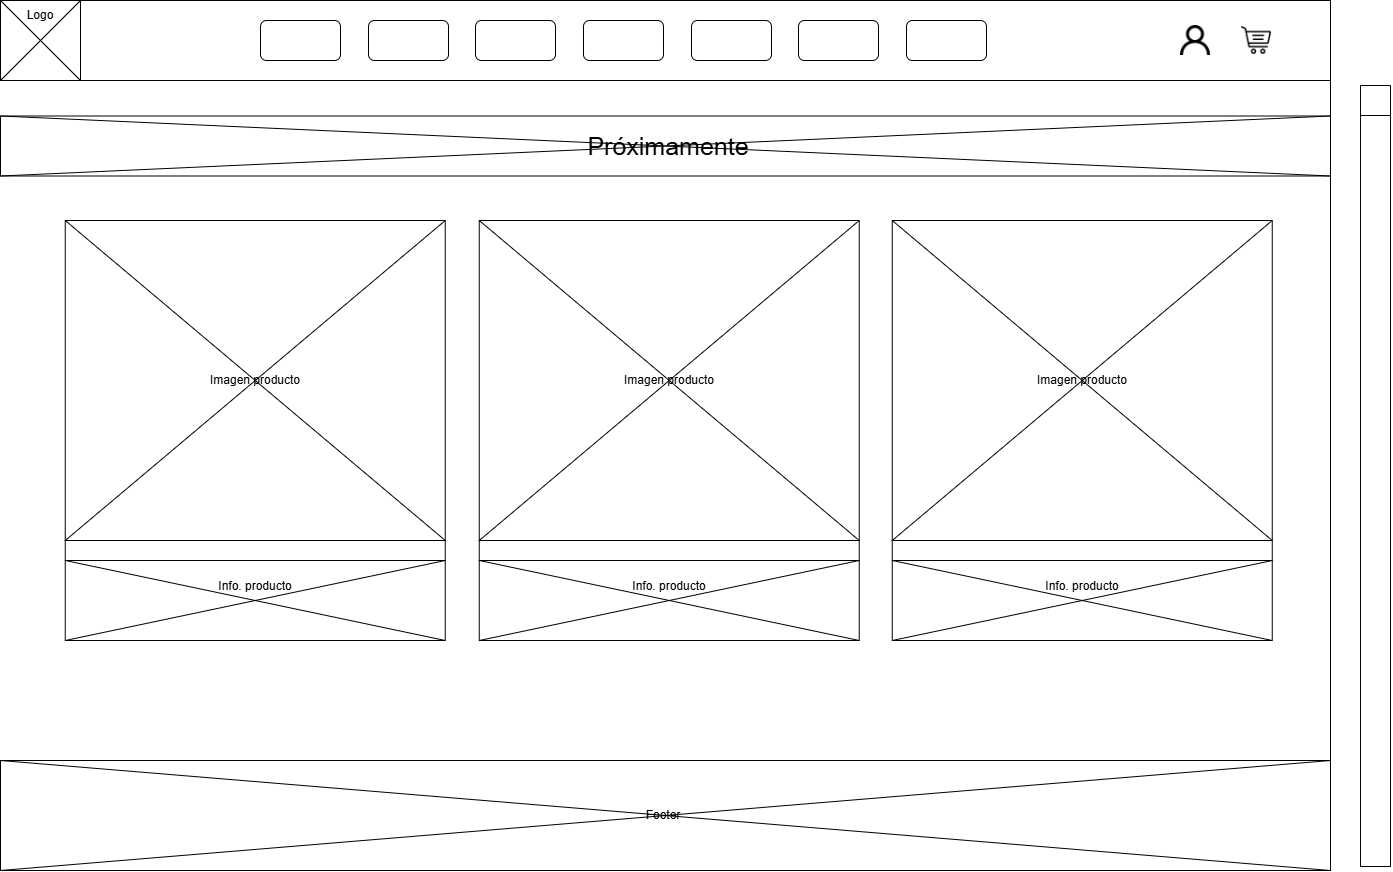

The diagram above was exported from draw.io. Its source (the exported page's mxGraphModel, read from the mxfile embedded in the PNG):
<mxGraphModel dx="1737" dy="942" grid="1" gridSize="10" guides="1" tooltips="1" connect="1" arrows="1" fold="1" page="1" pageScale="1" pageWidth="827" pageHeight="1169" math="0" shadow="0">
  <root>
    <mxCell id="0" />
    <mxCell id="1" parent="0" />
    <mxCell id="HqQxzUWfhqexYER8FAiP-1" value="" style="rounded=0;whiteSpace=wrap;html=1;" vertex="1" parent="1">
      <mxGeometry y="115.5" width="1330" height="60" as="geometry" />
    </mxCell>
    <mxCell id="fdK67mJdkFSKDQBzk9YU-1" value="" style="rounded=0;whiteSpace=wrap;html=1;fillColor=none;movable=0;resizable=0;rotatable=0;deletable=0;editable=0;locked=1;connectable=0;" parent="1" vertex="1">
      <mxGeometry width="1330" height="80" as="geometry" />
    </mxCell>
    <mxCell id="9ww7FRB14ETk7MB2Evoy-16" value="" style="group;movable=0;resizable=0;rotatable=0;deletable=0;editable=0;locked=1;connectable=0;" parent="1" connectable="0" vertex="1">
      <mxGeometry x="-8.881784197001252e-16" width="80" height="80" as="geometry" />
    </mxCell>
    <mxCell id="9ww7FRB14ETk7MB2Evoy-1" value="" style="whiteSpace=wrap;html=1;aspect=fixed;movable=0;resizable=0;rotatable=0;deletable=0;editable=0;locked=1;connectable=0;" parent="9ww7FRB14ETk7MB2Evoy-16" vertex="1">
      <mxGeometry width="80" height="80" as="geometry" />
    </mxCell>
    <mxCell id="9ww7FRB14ETk7MB2Evoy-14" value="" style="endArrow=none;html=1;rounded=0;exitX=0;exitY=1;exitDx=0;exitDy=0;movable=0;resizable=0;rotatable=0;deletable=0;editable=0;locked=1;connectable=0;" parent="9ww7FRB14ETk7MB2Evoy-16" source="9ww7FRB14ETk7MB2Evoy-1" edge="1">
      <mxGeometry width="50" height="50" relative="1" as="geometry">
        <mxPoint x="30" y="50" as="sourcePoint" />
        <mxPoint x="80" as="targetPoint" />
      </mxGeometry>
    </mxCell>
    <mxCell id="9ww7FRB14ETk7MB2Evoy-15" value="" style="endArrow=none;html=1;rounded=0;entryX=0;entryY=0;entryDx=0;entryDy=0;exitX=1;exitY=1;exitDx=0;exitDy=0;movable=0;resizable=0;rotatable=0;deletable=0;editable=0;locked=1;connectable=0;" parent="9ww7FRB14ETk7MB2Evoy-16" source="9ww7FRB14ETk7MB2Evoy-1" target="9ww7FRB14ETk7MB2Evoy-1" edge="1">
      <mxGeometry width="50" height="50" relative="1" as="geometry">
        <mxPoint x="190" y="10" as="sourcePoint" />
        <mxPoint x="240" y="-40" as="targetPoint" />
      </mxGeometry>
    </mxCell>
    <mxCell id="9ww7FRB14ETk7MB2Evoy-6" value="Logo" style="text;html=1;align=center;verticalAlign=middle;whiteSpace=wrap;rounded=0;movable=0;resizable=0;rotatable=0;deletable=0;editable=0;locked=1;connectable=0;" parent="9ww7FRB14ETk7MB2Evoy-16" vertex="1">
      <mxGeometry x="10" width="60" height="30" as="geometry" />
    </mxCell>
    <mxCell id="9ww7FRB14ETk7MB2Evoy-17" value="" style="group;movable=0;resizable=0;rotatable=0;deletable=0;editable=0;locked=1;connectable=0;" parent="1" connectable="0" vertex="1">
      <mxGeometry x="260" y="20" width="726" height="40" as="geometry" />
    </mxCell>
    <mxCell id="9ww7FRB14ETk7MB2Evoy-7" value="" style="rounded=1;whiteSpace=wrap;html=1;movable=0;resizable=0;rotatable=0;deletable=0;editable=0;locked=1;connectable=0;" parent="9ww7FRB14ETk7MB2Evoy-17" vertex="1">
      <mxGeometry width="80" height="40" as="geometry" />
    </mxCell>
    <mxCell id="9ww7FRB14ETk7MB2Evoy-8" value="" style="rounded=1;whiteSpace=wrap;html=1;movable=0;resizable=0;rotatable=0;deletable=0;editable=0;locked=1;connectable=0;" parent="9ww7FRB14ETk7MB2Evoy-17" vertex="1">
      <mxGeometry x="108" width="80" height="40" as="geometry" />
    </mxCell>
    <mxCell id="9ww7FRB14ETk7MB2Evoy-9" value="" style="rounded=1;whiteSpace=wrap;html=1;movable=0;resizable=0;rotatable=0;deletable=0;editable=0;locked=1;connectable=0;" parent="9ww7FRB14ETk7MB2Evoy-17" vertex="1">
      <mxGeometry x="215" width="80" height="40" as="geometry" />
    </mxCell>
    <mxCell id="9ww7FRB14ETk7MB2Evoy-10" value="" style="rounded=1;whiteSpace=wrap;html=1;movable=0;resizable=0;rotatable=0;deletable=0;editable=0;locked=1;connectable=0;" parent="9ww7FRB14ETk7MB2Evoy-17" vertex="1">
      <mxGeometry x="323" width="80" height="40" as="geometry" />
    </mxCell>
    <mxCell id="9ww7FRB14ETk7MB2Evoy-11" value="" style="rounded=1;whiteSpace=wrap;html=1;movable=0;resizable=0;rotatable=0;deletable=0;editable=0;locked=1;connectable=0;" parent="9ww7FRB14ETk7MB2Evoy-17" vertex="1">
      <mxGeometry x="431" width="80" height="40" as="geometry" />
    </mxCell>
    <mxCell id="9ww7FRB14ETk7MB2Evoy-12" value="" style="rounded=1;whiteSpace=wrap;html=1;movable=0;resizable=0;rotatable=0;deletable=0;editable=0;locked=1;connectable=0;" parent="9ww7FRB14ETk7MB2Evoy-17" vertex="1">
      <mxGeometry x="538" width="80" height="40" as="geometry" />
    </mxCell>
    <mxCell id="9ww7FRB14ETk7MB2Evoy-13" value="" style="rounded=1;whiteSpace=wrap;html=1;movable=0;resizable=0;rotatable=0;deletable=0;editable=0;locked=1;connectable=0;" parent="9ww7FRB14ETk7MB2Evoy-17" vertex="1">
      <mxGeometry x="646" width="80" height="40" as="geometry" />
    </mxCell>
    <mxCell id="9ww7FRB14ETk7MB2Evoy-22" value="" style="shape=image;verticalLabelPosition=bottom;labelBackgroundColor=default;verticalAlign=top;aspect=fixed;imageAspect=0;image=https://cdn-icons-png.flaticon.com/512/263/263142.png;movable=0;resizable=0;rotatable=0;deletable=0;editable=0;locked=1;connectable=0;" parent="1" vertex="1">
      <mxGeometry x="1241" y="25" width="30" height="30" as="geometry" />
    </mxCell>
    <mxCell id="9ww7FRB14ETk7MB2Evoy-23" value="" style="shape=image;verticalLabelPosition=bottom;labelBackgroundColor=default;verticalAlign=top;aspect=fixed;imageAspect=0;image=https://static-00.iconduck.com/assets.00/profile-icon-512x512-w0uaq4yr.png;movable=0;resizable=0;rotatable=0;deletable=0;editable=0;locked=1;connectable=0;" parent="1" vertex="1">
      <mxGeometry x="1180" y="25" width="30" height="30" as="geometry" />
    </mxCell>
    <mxCell id="9ww7FRB14ETk7MB2Evoy-145" value="" style="group" parent="1" connectable="0" vertex="1">
      <mxGeometry x="32.75" y="200" width="1271" height="420" as="geometry" />
    </mxCell>
    <mxCell id="9ww7FRB14ETk7MB2Evoy-71" value="" style="group" parent="9ww7FRB14ETk7MB2Evoy-145" connectable="0" vertex="1">
      <mxGeometry x="32" y="20" width="380" height="420" as="geometry" />
    </mxCell>
    <mxCell id="9ww7FRB14ETk7MB2Evoy-112" value="Imagen producto" style="rounded=0;whiteSpace=wrap;html=1;" parent="9ww7FRB14ETk7MB2Evoy-71" vertex="1">
      <mxGeometry width="380" height="320" as="geometry" />
    </mxCell>
    <mxCell id="9ww7FRB14ETk7MB2Evoy-47" value="Info. producto&lt;div&gt;&lt;br&gt;&lt;/div&gt;&lt;div&gt;&lt;br&gt;&lt;/div&gt;" style="rounded=0;whiteSpace=wrap;html=1;" parent="9ww7FRB14ETk7MB2Evoy-71" vertex="1">
      <mxGeometry y="340" width="380" height="80" as="geometry" />
    </mxCell>
    <mxCell id="9ww7FRB14ETk7MB2Evoy-52" value="" style="endArrow=none;html=1;rounded=0;entryX=0;entryY=0;entryDx=0;entryDy=0;exitX=1;exitY=1;exitDx=0;exitDy=0;" parent="9ww7FRB14ETk7MB2Evoy-71" source="9ww7FRB14ETk7MB2Evoy-47" target="9ww7FRB14ETk7MB2Evoy-47" edge="1">
      <mxGeometry width="50" height="50" relative="1" as="geometry">
        <mxPoint x="748.125" y="100" as="sourcePoint" />
        <mxPoint x="807.5" y="50" as="targetPoint" />
      </mxGeometry>
    </mxCell>
    <mxCell id="9ww7FRB14ETk7MB2Evoy-53" value="" style="endArrow=none;html=1;rounded=0;exitX=0;exitY=1;exitDx=0;exitDy=0;entryX=1;entryY=0;entryDx=0;entryDy=0;" parent="9ww7FRB14ETk7MB2Evoy-71" source="9ww7FRB14ETk7MB2Evoy-47" target="9ww7FRB14ETk7MB2Evoy-47" edge="1">
      <mxGeometry width="50" height="50" relative="1" as="geometry">
        <mxPoint x="748.125" y="100" as="sourcePoint" />
        <mxPoint x="807.5" y="50" as="targetPoint" />
      </mxGeometry>
    </mxCell>
    <mxCell id="9ww7FRB14ETk7MB2Evoy-54" value="" style="endArrow=none;html=1;rounded=0;entryX=0;entryY=0;entryDx=0;entryDy=0;exitX=1;exitY=1;exitDx=0;exitDy=0;" parent="9ww7FRB14ETk7MB2Evoy-71" source="9ww7FRB14ETk7MB2Evoy-112" edge="1">
      <mxGeometry width="50" height="50" relative="1" as="geometry">
        <mxPoint x="304" y="320" as="sourcePoint" />
        <mxPoint as="targetPoint" />
      </mxGeometry>
    </mxCell>
    <mxCell id="9ww7FRB14ETk7MB2Evoy-55" value="" style="endArrow=none;html=1;rounded=0;entryX=1;entryY=0;entryDx=0;entryDy=0;exitX=0;exitY=1;exitDx=0;exitDy=0;" parent="9ww7FRB14ETk7MB2Evoy-71" target="9ww7FRB14ETk7MB2Evoy-112" edge="1">
      <mxGeometry width="50" height="50" relative="1" as="geometry">
        <mxPoint y="320" as="sourcePoint" />
        <mxPoint x="304" as="targetPoint" />
      </mxGeometry>
    </mxCell>
    <mxCell id="9ww7FRB14ETk7MB2Evoy-56" value="" style="rounded=0;whiteSpace=wrap;html=1;" parent="9ww7FRB14ETk7MB2Evoy-71" vertex="1">
      <mxGeometry y="320" width="380" height="20" as="geometry" />
    </mxCell>
    <mxCell id="9ww7FRB14ETk7MB2Evoy-129" value="" style="group" parent="9ww7FRB14ETk7MB2Evoy-145" connectable="0" vertex="1">
      <mxGeometry x="859" y="20" width="380" height="420" as="geometry" />
    </mxCell>
    <mxCell id="9ww7FRB14ETk7MB2Evoy-130" value="Imagen producto" style="rounded=0;whiteSpace=wrap;html=1;" parent="9ww7FRB14ETk7MB2Evoy-129" vertex="1">
      <mxGeometry width="380" height="320" as="geometry" />
    </mxCell>
    <mxCell id="9ww7FRB14ETk7MB2Evoy-131" value="Info. producto&lt;div&gt;&lt;br&gt;&lt;/div&gt;&lt;div&gt;&lt;br&gt;&lt;/div&gt;" style="rounded=0;whiteSpace=wrap;html=1;" parent="9ww7FRB14ETk7MB2Evoy-129" vertex="1">
      <mxGeometry y="340" width="380" height="80" as="geometry" />
    </mxCell>
    <mxCell id="9ww7FRB14ETk7MB2Evoy-132" value="" style="endArrow=none;html=1;rounded=0;entryX=0;entryY=0;entryDx=0;entryDy=0;exitX=1;exitY=1;exitDx=0;exitDy=0;" parent="9ww7FRB14ETk7MB2Evoy-129" source="9ww7FRB14ETk7MB2Evoy-131" target="9ww7FRB14ETk7MB2Evoy-131" edge="1">
      <mxGeometry width="50" height="50" relative="1" as="geometry">
        <mxPoint x="748.125" y="100" as="sourcePoint" />
        <mxPoint x="807.5" y="50" as="targetPoint" />
      </mxGeometry>
    </mxCell>
    <mxCell id="9ww7FRB14ETk7MB2Evoy-133" value="" style="endArrow=none;html=1;rounded=0;exitX=0;exitY=1;exitDx=0;exitDy=0;entryX=1;entryY=0;entryDx=0;entryDy=0;" parent="9ww7FRB14ETk7MB2Evoy-129" source="9ww7FRB14ETk7MB2Evoy-131" target="9ww7FRB14ETk7MB2Evoy-131" edge="1">
      <mxGeometry width="50" height="50" relative="1" as="geometry">
        <mxPoint x="748.125" y="100" as="sourcePoint" />
        <mxPoint x="807.5" y="50" as="targetPoint" />
      </mxGeometry>
    </mxCell>
    <mxCell id="9ww7FRB14ETk7MB2Evoy-134" value="" style="endArrow=none;html=1;rounded=0;entryX=0;entryY=0;entryDx=0;entryDy=0;exitX=1;exitY=1;exitDx=0;exitDy=0;" parent="9ww7FRB14ETk7MB2Evoy-129" source="9ww7FRB14ETk7MB2Evoy-130" edge="1">
      <mxGeometry width="50" height="50" relative="1" as="geometry">
        <mxPoint x="304" y="320" as="sourcePoint" />
        <mxPoint as="targetPoint" />
      </mxGeometry>
    </mxCell>
    <mxCell id="9ww7FRB14ETk7MB2Evoy-135" value="" style="endArrow=none;html=1;rounded=0;entryX=1;entryY=0;entryDx=0;entryDy=0;exitX=0;exitY=1;exitDx=0;exitDy=0;" parent="9ww7FRB14ETk7MB2Evoy-129" target="9ww7FRB14ETk7MB2Evoy-130" edge="1">
      <mxGeometry width="50" height="50" relative="1" as="geometry">
        <mxPoint y="320" as="sourcePoint" />
        <mxPoint x="304" as="targetPoint" />
      </mxGeometry>
    </mxCell>
    <mxCell id="9ww7FRB14ETk7MB2Evoy-136" value="" style="rounded=0;whiteSpace=wrap;html=1;" parent="9ww7FRB14ETk7MB2Evoy-129" vertex="1">
      <mxGeometry y="320" width="380" height="20" as="geometry" />
    </mxCell>
    <mxCell id="9ww7FRB14ETk7MB2Evoy-137" value="" style="group" parent="9ww7FRB14ETk7MB2Evoy-145" connectable="0" vertex="1">
      <mxGeometry x="446" y="20" width="380" height="420" as="geometry" />
    </mxCell>
    <mxCell id="9ww7FRB14ETk7MB2Evoy-138" value="Imagen producto" style="rounded=0;whiteSpace=wrap;html=1;" parent="9ww7FRB14ETk7MB2Evoy-137" vertex="1">
      <mxGeometry width="380" height="320" as="geometry" />
    </mxCell>
    <mxCell id="9ww7FRB14ETk7MB2Evoy-139" value="Info. producto&lt;div&gt;&lt;br&gt;&lt;/div&gt;&lt;div&gt;&lt;br&gt;&lt;/div&gt;" style="rounded=0;whiteSpace=wrap;html=1;" parent="9ww7FRB14ETk7MB2Evoy-137" vertex="1">
      <mxGeometry y="340" width="380" height="80" as="geometry" />
    </mxCell>
    <mxCell id="9ww7FRB14ETk7MB2Evoy-140" value="" style="endArrow=none;html=1;rounded=0;entryX=0;entryY=0;entryDx=0;entryDy=0;exitX=1;exitY=1;exitDx=0;exitDy=0;" parent="9ww7FRB14ETk7MB2Evoy-137" source="9ww7FRB14ETk7MB2Evoy-139" target="9ww7FRB14ETk7MB2Evoy-139" edge="1">
      <mxGeometry width="50" height="50" relative="1" as="geometry">
        <mxPoint x="748.125" y="100" as="sourcePoint" />
        <mxPoint x="807.5" y="50" as="targetPoint" />
      </mxGeometry>
    </mxCell>
    <mxCell id="9ww7FRB14ETk7MB2Evoy-141" value="" style="endArrow=none;html=1;rounded=0;exitX=0;exitY=1;exitDx=0;exitDy=0;entryX=1;entryY=0;entryDx=0;entryDy=0;" parent="9ww7FRB14ETk7MB2Evoy-137" source="9ww7FRB14ETk7MB2Evoy-139" target="9ww7FRB14ETk7MB2Evoy-139" edge="1">
      <mxGeometry width="50" height="50" relative="1" as="geometry">
        <mxPoint x="748.125" y="100" as="sourcePoint" />
        <mxPoint x="807.5" y="50" as="targetPoint" />
      </mxGeometry>
    </mxCell>
    <mxCell id="9ww7FRB14ETk7MB2Evoy-142" value="" style="endArrow=none;html=1;rounded=0;entryX=0;entryY=0;entryDx=0;entryDy=0;exitX=1;exitY=1;exitDx=0;exitDy=0;" parent="9ww7FRB14ETk7MB2Evoy-137" source="9ww7FRB14ETk7MB2Evoy-138" edge="1">
      <mxGeometry width="50" height="50" relative="1" as="geometry">
        <mxPoint x="304" y="320" as="sourcePoint" />
        <mxPoint as="targetPoint" />
      </mxGeometry>
    </mxCell>
    <mxCell id="9ww7FRB14ETk7MB2Evoy-143" value="" style="endArrow=none;html=1;rounded=0;entryX=1;entryY=0;entryDx=0;entryDy=0;exitX=0;exitY=1;exitDx=0;exitDy=0;" parent="9ww7FRB14ETk7MB2Evoy-137" target="9ww7FRB14ETk7MB2Evoy-138" edge="1">
      <mxGeometry width="50" height="50" relative="1" as="geometry">
        <mxPoint y="320" as="sourcePoint" />
        <mxPoint x="304" as="targetPoint" />
      </mxGeometry>
    </mxCell>
    <mxCell id="9ww7FRB14ETk7MB2Evoy-144" value="" style="rounded=0;whiteSpace=wrap;html=1;" parent="9ww7FRB14ETk7MB2Evoy-137" vertex="1">
      <mxGeometry y="320" width="380" height="20" as="geometry" />
    </mxCell>
    <mxCell id="9ww7FRB14ETk7MB2Evoy-171" value="" style="endArrow=none;html=1;rounded=0;entryX=1;entryY=0;entryDx=0;entryDy=0;" parent="1" target="fdK67mJdkFSKDQBzk9YU-1" edge="1">
      <mxGeometry width="50" height="50" relative="1" as="geometry">
        <mxPoint x="1330" y="870" as="sourcePoint" />
        <mxPoint x="650" y="490" as="targetPoint" />
      </mxGeometry>
    </mxCell>
    <mxCell id="9ww7FRB14ETk7MB2Evoy-235" value="" style="rounded=0;whiteSpace=wrap;html=1;" parent="1" vertex="1">
      <mxGeometry y="760" width="1330" height="110" as="geometry" />
    </mxCell>
    <mxCell id="9ww7FRB14ETk7MB2Evoy-236" value="" style="endArrow=none;html=1;rounded=0;entryX=0;entryY=0;entryDx=0;entryDy=0;exitX=1;exitY=1;exitDx=0;exitDy=0;" parent="1" source="9ww7FRB14ETk7MB2Evoy-235" target="9ww7FRB14ETk7MB2Evoy-235" edge="1">
      <mxGeometry width="50" height="50" relative="1" as="geometry">
        <mxPoint x="230" y="1110" as="sourcePoint" />
        <mxPoint x="280" y="1060" as="targetPoint" />
      </mxGeometry>
    </mxCell>
    <mxCell id="9ww7FRB14ETk7MB2Evoy-237" value="" style="endArrow=none;html=1;rounded=0;entryX=1;entryY=0;entryDx=0;entryDy=0;exitX=0;exitY=1;exitDx=0;exitDy=0;" parent="1" source="9ww7FRB14ETk7MB2Evoy-235" target="9ww7FRB14ETk7MB2Evoy-235" edge="1">
      <mxGeometry width="50" height="50" relative="1" as="geometry">
        <mxPoint y="1210" as="sourcePoint" />
        <mxPoint x="1750" y="1060" as="targetPoint" />
      </mxGeometry>
    </mxCell>
    <mxCell id="9ww7FRB14ETk7MB2Evoy-238" value="Footer" style="text;html=1;align=center;verticalAlign=middle;whiteSpace=wrap;rounded=0;" parent="1" vertex="1">
      <mxGeometry x="632.5" y="800" width="60" height="30" as="geometry" />
    </mxCell>
    <mxCell id="9ww7FRB14ETk7MB2Evoy-244" value="" style="html=1;dashed=0;whiteSpace=wrap;shape=mxgraph.dfd.dataStoreID;align=left;spacingLeft=3;points=[[0,0],[0.5,0],[1,0],[0,0.5],[1,0.5],[0,1],[0.5,1],[1,1]];rotation=90;" parent="1" vertex="1">
      <mxGeometry x="984.38" y="460.63" width="781.25" height="30" as="geometry" />
    </mxCell>
    <mxCell id="9ww7FRB14ETk7MB2Evoy-245" value="" style="endArrow=none;html=1;rounded=0;exitX=1;exitY=1.019;exitDx=0;exitDy=0;exitPerimeter=0;" parent="1" edge="1">
      <mxGeometry width="50" height="50" relative="1" as="geometry">
        <mxPoint x="1360.43" y="866" as="sourcePoint" />
        <mxPoint x="1390" y="866" as="targetPoint" />
      </mxGeometry>
    </mxCell>
    <mxCell id="WCwvAU08XpsmZ2F1xFT0-1" value="&lt;font style=&quot;font-size: 25px;&quot;&gt;Próximamente&lt;/font&gt;" style="text;html=1;align=center;verticalAlign=middle;whiteSpace=wrap;rounded=0;" parent="1" vertex="1">
      <mxGeometry x="473.25" y="130" width="390" height="31" as="geometry" />
    </mxCell>
    <mxCell id="HqQxzUWfhqexYER8FAiP-2" value="" style="endArrow=none;html=1;rounded=0;entryX=0;entryY=0;entryDx=0;entryDy=0;exitX=1;exitY=1;exitDx=0;exitDy=0;" edge="1" parent="1" source="HqQxzUWfhqexYER8FAiP-1" target="HqQxzUWfhqexYER8FAiP-1">
      <mxGeometry width="50" height="50" relative="1" as="geometry">
        <mxPoint x="370" y="340" as="sourcePoint" />
        <mxPoint x="420" y="290" as="targetPoint" />
      </mxGeometry>
    </mxCell>
    <mxCell id="HqQxzUWfhqexYER8FAiP-3" value="" style="endArrow=none;html=1;rounded=0;entryX=1;entryY=0;entryDx=0;entryDy=0;exitX=0;exitY=1;exitDx=0;exitDy=0;" edge="1" parent="1" source="HqQxzUWfhqexYER8FAiP-1" target="HqQxzUWfhqexYER8FAiP-1">
      <mxGeometry width="50" height="50" relative="1" as="geometry">
        <mxPoint x="570" y="340" as="sourcePoint" />
        <mxPoint x="620" y="290" as="targetPoint" />
      </mxGeometry>
    </mxCell>
  </root>
</mxGraphModel>